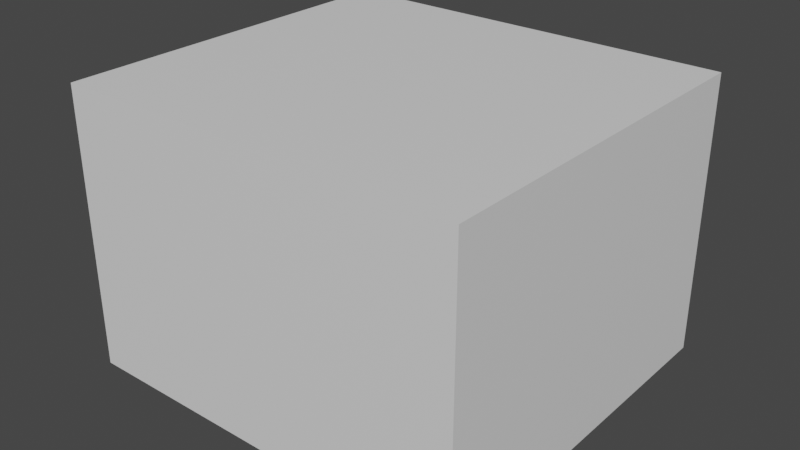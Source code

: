 # Source: LightBox.blend  (saved by Blender 3.4.6; exported with 4.5.12 LTS)
import bpy
from mathutils import Matrix  # noqa: F401  (used for matrix-valued properties, if any)

bpy.ops.wm.read_factory_settings(use_empty=True)
scene = bpy.context.scene
scene.name = 'Scene'

# ---- collections
col_collection = bpy.data.collections.new('Collection'); scene.collection.children.link(col_collection)

# ---- materials (node trees are filled in below, after node groups)
mat_material = bpy.data.materials.new('Material')
mat_material.alpha_threshold = 0.0
mat_material.use_transparent_shadow = False
mat_material.roughness = 0.5
mat_material.line_color = (0.0, 0.0, 0.0, 1.0)

# ---- material node trees
mat_material.use_nodes = True; mat_material.node_tree.nodes.clear()
_N = mat_material.node_tree.nodes; _L = mat_material.node_tree.links
n0 = _N.new('ShaderNodeOutputMaterial'); n0.name = 'Material Output'; n0.location = (300, 300)
n1 = _N.new('ShaderNodeBsdfPrincipled'); n1.name = 'Principled BSDF'; n1.location = (10, 300)
n1.distribution = 'GGX'
n1.subsurface_method = 'RANDOM_WALK_SKIN'
n1.inputs[3].default_value = 1.45
n1.inputs[27].default_value = (0.0, 0.0, 0.0, 1.0)
n1.inputs[28].default_value = 1.0
_L.new(n1.outputs[0], n0.inputs[0])
n0.is_active_output = True

# ---- world
world_world = bpy.data.worlds.new('World'); scene.world = world_world
world_world.use_nodes = True; world_world.node_tree.nodes.clear()
_N = world_world.node_tree.nodes; _L = world_world.node_tree.links
n0 = _N.new('ShaderNodeOutputWorld'); n0.name = 'World Output'; n0.location = (300, 300)
n1 = _N.new('ShaderNodeBackground'); n1.name = 'Background'; n1.location = (10, 300)
n1.inputs[0].default_value = (0.05088, 0.05088, 0.05088, 1.0)
_L.new(n1.outputs[0], n0.inputs[0])
n0.is_active_output = True
world_world.color = (0.05088, 0.05088, 0.05088)
world_world.use_sun_shadow = False
world_world.sun_shadow_jitter_overblur = 0.0

# ---- meshes
me_cube = bpy.data.meshes.new('Cube')
me_cube.from_pydata([(4.344, 3.021, 6.0), (4.344, 3.021, 0.0), (4.344, -4.938, 6.0), (4.344, -4.938, 0.0), (-4.344, 3.021, 6.0), (-4.344, 3.021, 0.0), (-4.344, -4.938, 6.0), (-4.344, -4.938, 0.0)], [], [(0, 2, 6, 4), (3, 7, 6, 2), (7, 5, 4, 6), (5, 7, 3, 1), (1, 3, 2, 0), (5, 1, 0, 4)])
_uv = me_cube.uv_layers.new(name='UVMap')
_uv.uv.foreach_set('vector', [0.625, 0.5, 0.625, 0.75, 0.875, 0.75, 0.875, 0.5, 0.375, 0.75, 0.375, 1.0, 0.625, 1.0, 0.625, 0.75, 0.375, 0.0, 0.375, 0.25, 0.625, 0.25, 0.625, 0.0, 0.125, 0.5, 0.125, 0.75, 0.375, 0.75, 0.375, 0.5, 0.375, 0.5, 0.375, 0.75, 0.625, 0.75, 0.625, 0.5, 0.375, 0.25, 0.375, 0.5, 0.625, 0.5, 0.625, 0.25])
me_cube.materials.append(mat_material)
me_cube.use_mirror_vertex_groups = False
me_cube.update()

# ---- objects
ob_cube = bpy.data.objects.new('Cube', me_cube)

# ---- transforms, parenting, visibility, modifiers, constraints
ob_cube.location = (0.0, 0.0, 0.0)
ob_cube.lock_rotations_4d = False
ob_cube.empty_display_type = 'ARROWS'
ob_cube.lineart.crease_threshold = 0.0

# ---- collection membership
col_collection.objects.link(ob_cube)

# ---- scene / render settings (as saved in the file)
scene.frame_start = 1; scene.frame_end = 250; scene.frame_set(1)
scene.render.engine = 'BLENDER_EEVEE_NEXT'
scene.cycles.sampling_pattern = 'TABULATED_SOBOL'
scene.cycles.use_light_tree = False
scene.view_settings.view_transform = 'Filmic'
bpy.context.view_layer.update()

# ---- added for rendering (the .blend has no active camera and no usable light): camera, sun
cam_auto = bpy.data.cameras.new('AutoCamera')
cam_auto.lens = 50.0
cam_auto.sensor_width = 36.0
cam_auto.clip_end = 1000.0
ob_auto_camera = bpy.data.objects.new('AutoCamera', cam_auto)
scene.collection.objects.link(ob_auto_camera)
ob_auto_camera.location = (12.2343, -15.6399, 12.7875)
ob_auto_camera.rotation_euler = (1.09748, -7.21219e-08, 0.694738)
scene.camera = ob_auto_camera
light_auto_sun = bpy.data.lights.new('AutoSun', 'SUN')
light_auto_sun.energy = 3.0
light_auto_sun.angle = 0.0523599
ob_auto_sun = bpy.data.objects.new('AutoSun', light_auto_sun)
scene.collection.objects.link(ob_auto_sun)
ob_auto_sun.rotation_euler = (0.872665, 0.174533, 0.523599)
bpy.context.view_layer.update()
